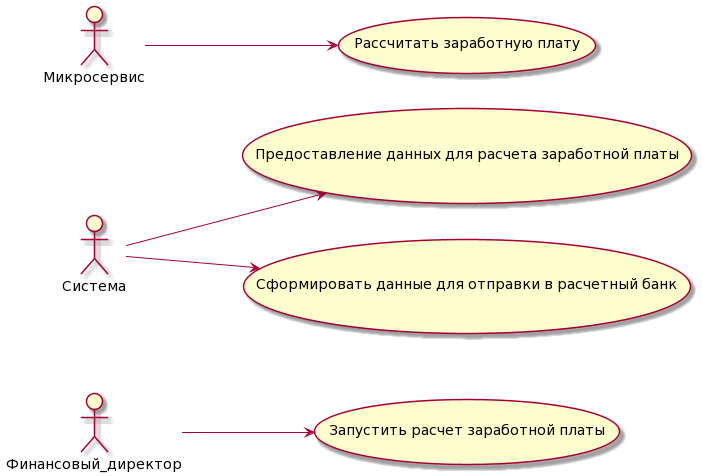

The diagram above was rendered by PlantUML. Its source (embedded in the PNG):
@startuml
left to right direction

actor "Финансовый_директор"
actor "Cистема"
actor "Микросервис"

usecase case1 as "Запустить расчет заработной платы"

usecase case2 as "Предоставление данных для расчета заработной платы"

usecase case3 as "Сформировать данные для отправки в расчетный банк"

usecase case4 as "Рассчитать заработную плату"

Финансовый_директор --> case1

Cистема --> case2
Cистема --> case3

Микросервис --> case4
@enduml